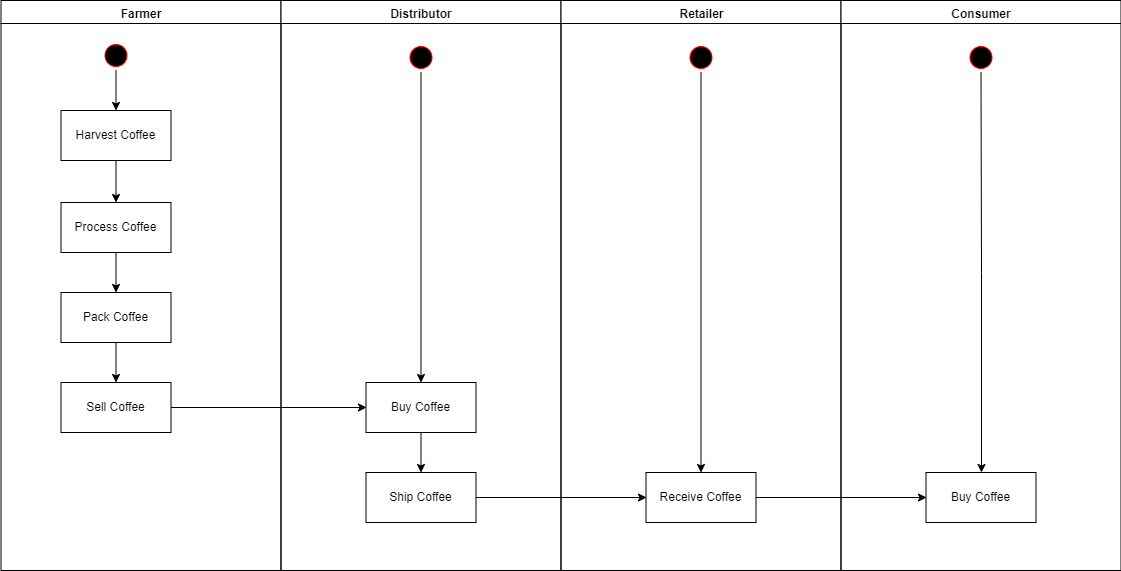

The diagram above was exported from draw.io. Its source (the exported page's mxGraphModel, read from the mxfile embedded in the PNG):
<mxGraphModel dx="1220" dy="374" grid="1" gridSize="10" guides="1" tooltips="1" connect="1" arrows="1" fold="1" page="1" pageScale="1" pageWidth="1169" pageHeight="826" background="#ffffff" math="0" shadow="0">
  <root>
    <mxCell id="0" />
    <mxCell id="1" parent="0" />
    <mxCell id="2" value="Farmer" style="swimlane;whiteSpace=wrap" parent="1" vertex="1">
      <mxGeometry x="164.5" y="128" width="280" height="570" as="geometry" />
    </mxCell>
    <mxCell id="Kl0O1evdYXFxN4IkmCeX-61" value="" style="edgeStyle=orthogonalEdgeStyle;rounded=0;orthogonalLoop=1;jettySize=auto;html=1;" edge="1" parent="2" source="5" target="7">
      <mxGeometry relative="1" as="geometry" />
    </mxCell>
    <mxCell id="5" value="" style="ellipse;shape=startState;fillColor=#000000;strokeColor=#ff0000;" parent="2" vertex="1">
      <mxGeometry x="100" y="40" width="30" height="30" as="geometry" />
    </mxCell>
    <mxCell id="Kl0O1evdYXFxN4IkmCeX-55" value="" style="edgeStyle=orthogonalEdgeStyle;rounded=0;orthogonalLoop=1;jettySize=auto;html=1;" edge="1" parent="2" source="7" target="8">
      <mxGeometry relative="1" as="geometry" />
    </mxCell>
    <mxCell id="7" value="Harvest Coffee" style="" parent="2" vertex="1">
      <mxGeometry x="60" y="110" width="110" height="50" as="geometry" />
    </mxCell>
    <mxCell id="Kl0O1evdYXFxN4IkmCeX-54" value="" style="edgeStyle=orthogonalEdgeStyle;rounded=0;orthogonalLoop=1;jettySize=auto;html=1;" edge="1" parent="2" source="8" target="10">
      <mxGeometry relative="1" as="geometry" />
    </mxCell>
    <mxCell id="8" value="Process Coffee" style="" parent="2" vertex="1">
      <mxGeometry x="60" y="202" width="110" height="50" as="geometry" />
    </mxCell>
    <mxCell id="Kl0O1evdYXFxN4IkmCeX-52" value="" style="edgeStyle=orthogonalEdgeStyle;rounded=0;orthogonalLoop=1;jettySize=auto;html=1;" edge="1" parent="2" source="10" target="Kl0O1evdYXFxN4IkmCeX-51">
      <mxGeometry relative="1" as="geometry" />
    </mxCell>
    <mxCell id="10" value="Pack Coffee" style="" parent="2" vertex="1">
      <mxGeometry x="60" y="292" width="110" height="50" as="geometry" />
    </mxCell>
    <mxCell id="Kl0O1evdYXFxN4IkmCeX-51" value="Sell Coffee" style="" vertex="1" parent="2">
      <mxGeometry x="60" y="382" width="110" height="50" as="geometry" />
    </mxCell>
    <mxCell id="3" value="Distributor" style="swimlane;whiteSpace=wrap" parent="1" vertex="1">
      <mxGeometry x="444.5" y="128" width="280" height="570" as="geometry" />
    </mxCell>
    <mxCell id="Kl0O1evdYXFxN4IkmCeX-63" value="" style="edgeStyle=orthogonalEdgeStyle;rounded=0;orthogonalLoop=1;jettySize=auto;html=1;" edge="1" parent="3" source="13" target="18">
      <mxGeometry relative="1" as="geometry">
        <mxPoint x="140" y="152" as="targetPoint" />
      </mxGeometry>
    </mxCell>
    <mxCell id="13" value="" style="ellipse;shape=startState;fillColor=#000000;strokeColor=#ff0000;" parent="3" vertex="1">
      <mxGeometry x="125" y="42" width="30" height="30" as="geometry" />
    </mxCell>
    <mxCell id="Kl0O1evdYXFxN4IkmCeX-65" value="" style="edgeStyle=orthogonalEdgeStyle;rounded=0;orthogonalLoop=1;jettySize=auto;html=1;" edge="1" parent="3" source="18" target="Kl0O1evdYXFxN4IkmCeX-56">
      <mxGeometry relative="1" as="geometry" />
    </mxCell>
    <mxCell id="18" value="Buy Coffee" style="" parent="3" vertex="1">
      <mxGeometry x="85" y="382" width="110" height="50" as="geometry" />
    </mxCell>
    <mxCell id="Kl0O1evdYXFxN4IkmCeX-56" value="Ship Coffee" style="" vertex="1" parent="3">
      <mxGeometry x="85" y="472" width="110" height="50" as="geometry" />
    </mxCell>
    <mxCell id="4" value="Retailer" style="swimlane;whiteSpace=wrap" parent="1" vertex="1">
      <mxGeometry x="724.5" y="128" width="280" height="570" as="geometry" />
    </mxCell>
    <mxCell id="33" value="Receive Coffee" style="" parent="4" vertex="1">
      <mxGeometry x="85" y="472" width="110" height="50" as="geometry" />
    </mxCell>
    <mxCell id="Kl0O1evdYXFxN4IkmCeX-71" value="" style="edgeStyle=orthogonalEdgeStyle;rounded=0;orthogonalLoop=1;jettySize=auto;html=1;" edge="1" parent="4" source="Kl0O1evdYXFxN4IkmCeX-66" target="33">
      <mxGeometry relative="1" as="geometry">
        <mxPoint x="140" y="152" as="targetPoint" />
      </mxGeometry>
    </mxCell>
    <mxCell id="Kl0O1evdYXFxN4IkmCeX-66" value="" style="ellipse;shape=startState;fillColor=#000000;strokeColor=#ff0000;" vertex="1" parent="4">
      <mxGeometry x="125" y="42" width="30" height="30" as="geometry" />
    </mxCell>
    <mxCell id="Kl0O1evdYXFxN4IkmCeX-42" value="Consumer" style="swimlane;whiteSpace=wrap" vertex="1" parent="1">
      <mxGeometry x="1004.5" y="128" width="280" height="570" as="geometry" />
    </mxCell>
    <mxCell id="Kl0O1evdYXFxN4IkmCeX-43" value="Buy Coffee" style="" vertex="1" parent="Kl0O1evdYXFxN4IkmCeX-42">
      <mxGeometry x="85" y="472" width="110" height="50" as="geometry" />
    </mxCell>
    <mxCell id="Kl0O1evdYXFxN4IkmCeX-75" value="" style="edgeStyle=orthogonalEdgeStyle;rounded=0;orthogonalLoop=1;jettySize=auto;html=1;entryX=0.5;entryY=0;entryDx=0;entryDy=0;" edge="1" parent="Kl0O1evdYXFxN4IkmCeX-42" source="Kl0O1evdYXFxN4IkmCeX-67" target="Kl0O1evdYXFxN4IkmCeX-43">
      <mxGeometry relative="1" as="geometry">
        <mxPoint x="140" y="152" as="targetPoint" />
      </mxGeometry>
    </mxCell>
    <mxCell id="Kl0O1evdYXFxN4IkmCeX-67" value="" style="ellipse;shape=startState;fillColor=#000000;strokeColor=#ff0000;" vertex="1" parent="Kl0O1evdYXFxN4IkmCeX-42">
      <mxGeometry x="125" y="42" width="30" height="30" as="geometry" />
    </mxCell>
    <mxCell id="Kl0O1evdYXFxN4IkmCeX-60" value="" style="edgeStyle=orthogonalEdgeStyle;rounded=0;orthogonalLoop=1;jettySize=auto;html=1;entryX=0;entryY=0.5;entryDx=0;entryDy=0;" edge="1" parent="1" source="Kl0O1evdYXFxN4IkmCeX-51" target="18">
      <mxGeometry relative="1" as="geometry">
        <mxPoint x="430" y="530" as="targetPoint" />
        <Array as="points" />
      </mxGeometry>
    </mxCell>
    <mxCell id="Kl0O1evdYXFxN4IkmCeX-77" value="" style="edgeStyle=orthogonalEdgeStyle;rounded=0;orthogonalLoop=1;jettySize=auto;html=1;entryX=0;entryY=0.5;entryDx=0;entryDy=0;" edge="1" parent="1" source="Kl0O1evdYXFxN4IkmCeX-56" target="33">
      <mxGeometry relative="1" as="geometry">
        <mxPoint x="719.5" y="625" as="targetPoint" />
      </mxGeometry>
    </mxCell>
    <mxCell id="Kl0O1evdYXFxN4IkmCeX-79" value="" style="edgeStyle=orthogonalEdgeStyle;rounded=0;orthogonalLoop=1;jettySize=auto;html=1;entryX=0;entryY=0.5;entryDx=0;entryDy=0;" edge="1" parent="1" source="33" target="Kl0O1evdYXFxN4IkmCeX-43">
      <mxGeometry relative="1" as="geometry">
        <mxPoint x="999.5" y="625" as="targetPoint" />
      </mxGeometry>
    </mxCell>
  </root>
</mxGraphModel>